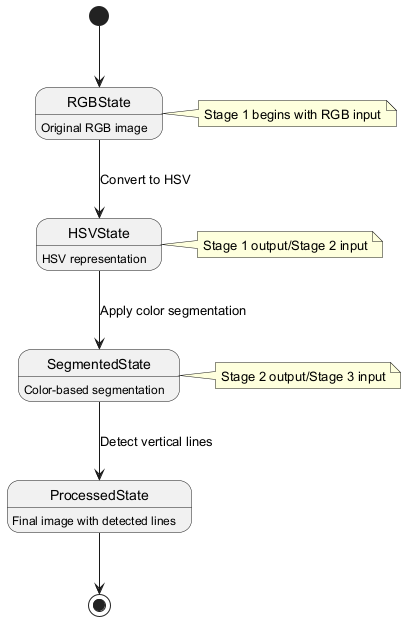

The diagram above was rendered by PlantUML. Its source (embedded in the PNG):
@startuml
[*] --> RGBState
RGBState : Original RGB image
RGBState --> HSVState : Convert to HSV
HSVState : HSV representation
HSVState --> SegmentedState : Apply color segmentation
SegmentedState : Color-based segmentation
SegmentedState --> ProcessedState : Detect vertical lines
ProcessedState : Final image with detected lines
ProcessedState --> [*]

note right of RGBState
  Stage 1 begins with RGB input
end note
note right of HSVState
  Stage 1 output/Stage 2 input
end note
note right of SegmentedState
  Stage 2 output/Stage 3 input
end note
@enduml